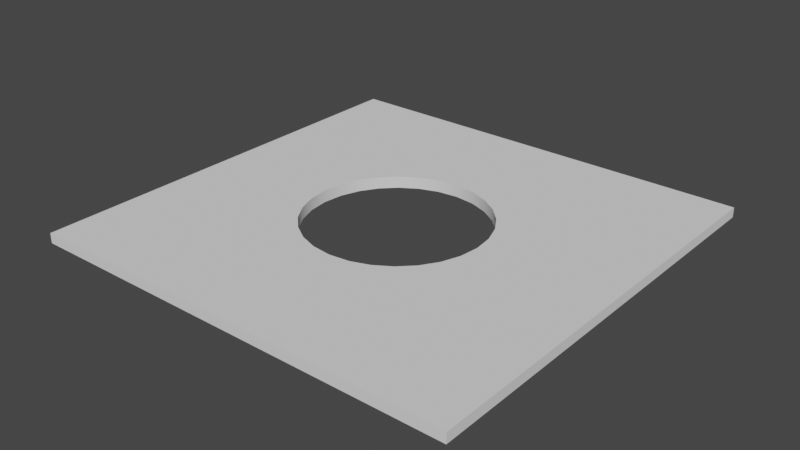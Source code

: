 # Source: Platform.blend  (saved by Blender 2.80.75; exported with 4.5.12 LTS)
import bpy
from mathutils import Matrix  # noqa: F401  (used for matrix-valued properties, if any)

bpy.ops.wm.read_factory_settings(use_empty=True)
scene = bpy.context.scene
scene.name = 'Scene'

# ---- collections
col_collection = bpy.data.collections.new('Collection'); scene.collection.children.link(col_collection)

# ---- world
world_world = bpy.data.worlds.new('World'); scene.world = world_world
world_world.use_nodes = True; world_world.node_tree.nodes.clear()
_N = world_world.node_tree.nodes; _L = world_world.node_tree.links
n0 = _N.new('ShaderNodeOutputWorld'); n0.name = 'World Output'; n0.location = (300, 300)
n1 = _N.new('ShaderNodeBackground'); n1.name = 'Background'; n1.location = (10, 300)
n1.inputs[0].default_value = (0.05088, 0.05088, 0.05088, 1.0)
_L.new(n1.outputs[0], n0.inputs[0])
n0.is_active_output = True
world_world.color = (0.05088, 0.05088, 0.05088)
world_world.use_sun_shadow = False
world_world.sun_shadow_jitter_overblur = 0.0

# ---- meshes
me_mesh_008 = bpy.data.meshes.new('Mesh.008')
me_mesh_008.from_pydata([(36.96, 35.84, -0.8273), (-35.92, 35.84, -0.8273), (-35.92, -35.84, -0.8273), (36.96, -35.84, -0.8274), (36.96, 35.84, 0.8273), (-35.92, 35.84, 0.8274), (-35.92, -35.84, 0.8273), (36.96, -35.84, 0.8274), (14.35, -3.397, -0.9837), (13.24, -6.514, -0.983), (11.49, -9.265, -0.9825), (9.191, -11.56, -0.9825), (6.44, -13.31, -0.983), (3.323, -14.43, -0.9837), (-0.0743, -14.82, -0.9838), (-3.471, -14.43, -0.9837), (-6.588, -13.31, -0.983), (-9.339, -11.56, -0.9825), (-11.64, -9.265, -0.9825), (-13.39, -6.514, -0.983), (-14.5, -3.397, -0.9837), (-14.89, -3.993e-07, -0.9838), (-14.5, 3.397, -0.9837), (-13.39, 6.514, -0.983), (-11.64, 9.265, -0.9825), (-9.339, 11.56, -0.9825), (-6.588, 13.31, -0.983), (-3.471, 14.43, -0.9837), (-0.0743, 14.82, -0.9838), (3.323, 14.43, -0.9837), (6.44, 13.31, -0.983), (9.191, 11.56, -0.9825), (11.49, 9.265, -0.9825), (13.24, 6.514, -0.983), (14.35, 3.397, -0.9837), (14.75, 9.124e-07, -0.9838), (14.35, -3.397, 0.9837), (13.24, -6.514, 0.983), (11.49, -9.265, 0.9825), (9.191, -11.56, 0.9825), (6.44, -13.31, 0.983), (3.323, -14.43, 0.9837), (-0.0743, -14.82, 0.9838), (-3.471, -14.43, 0.9837), (-6.588, -13.31, 0.983), (-9.339, -11.56, 0.9825), (-11.64, -9.265, 0.9825), (-13.39, -6.514, 0.983), (-14.5, -3.397, 0.9837), (-14.89, -3.942e-07, 0.9838), (-14.5, 3.397, 0.9837), (-13.39, 6.514, 0.983), (-11.64, 9.265, 0.9825), (-9.339, 11.56, 0.9825), (-6.588, 13.31, 0.983), (-3.471, 14.43, 0.9837), (-0.0743, 14.82, 0.9838), (3.323, 14.43, 0.9837), (6.44, 13.31, 0.983), (9.191, 11.56, 0.9825), (11.49, 9.265, 0.9825), (13.24, 6.514, 0.983), (14.35, 3.397, 0.9837), (14.75, 9.099e-07, 0.9838), (36.38, 35.27, -0.25), (-35.34, 35.27, -0.25), (-35.34, -35.27, -0.25), (36.38, -35.27, -0.25), (36.38, 35.27, 0.25), (-35.34, 35.27, 0.25), (-35.34, -35.27, 0.25), (36.38, -35.27, 0.25), (15.02, -3.551, -0.25), (13.85, -6.813, -0.25), (12.02, -9.691, -0.25), (9.617, -12.09, -0.25), (6.739, -13.92, -0.25), (3.477, -15.09, -0.25), (-0.0743, -15.5, -0.25), (-3.626, -15.09, -0.25), (-6.887, -13.92, -0.25), (-9.765, -12.09, -0.25), (-12.17, -9.691, -0.25), (-14.0, -6.813, -0.25), (-15.16, -3.551, -0.25), (-15.57, -4.681e-07, -0.25), (-15.16, 3.551, -0.25), (-14.0, 6.813, -0.25), (-12.17, 9.691, -0.25), (-9.765, 12.09, -0.25), (-6.887, 13.92, -0.25), (-3.626, 15.09, -0.25), (-0.0743, 15.5, -0.25), (3.477, 15.09, -0.25), (6.739, 13.92, -0.25), (9.617, 12.09, -0.25), (12.02, 9.691, -0.25), (13.85, 6.813, -0.25), (15.02, 3.551, -0.25), (15.43, 8.869e-07, -0.25), (15.02, -3.551, 0.25), (13.85, -6.813, 0.25), (12.02, -9.691, 0.25), (9.617, -12.09, 0.25), (6.739, -13.92, 0.25), (3.477, -15.09, 0.25), (-0.0743, -15.5, 0.25), (-3.626, -15.09, 0.25), (-6.887, -13.92, 0.25), (-9.765, -12.09, 0.25), (-12.17, -9.691, 0.25), (-14.0, -6.813, 0.25), (-15.16, -3.551, 0.25), (-15.57, -4.681e-07, 0.25), (-15.16, 3.551, 0.25), (-14.0, 6.813, 0.25), (-12.17, 9.691, 0.25), (-9.765, 12.09, 0.25), (-6.887, 13.92, 0.25), (-3.626, 15.09, 0.25), (-0.0743, 15.5, 0.25), (3.477, 15.09, 0.25), (6.739, 13.92, 0.25), (9.617, 12.09, 0.25), (12.02, 9.691, 0.25), (13.85, 6.813, 0.25), (15.02, 3.551, 0.25), (15.43, 8.869e-07, 0.25)], [], [(0, 1, 5), (0, 5, 4), (1, 2, 6), (1, 6, 5), (2, 3, 7), (2, 7, 6), (3, 0, 4), (3, 4, 7), (8, 9, 37), (8, 37, 36), (9, 10, 38), (9, 38, 37), (10, 11, 39), (10, 39, 38), (11, 12, 40), (11, 40, 39), (12, 13, 41), (12, 41, 40), (13, 14, 42), (13, 42, 41), (14, 15, 43), (14, 43, 42), (15, 16, 44), (15, 44, 43), (16, 17, 45), (16, 45, 44), (17, 18, 46), (17, 46, 45), (18, 19, 47), (18, 47, 46), (19, 20, 48), (19, 48, 47), (20, 21, 49), (20, 49, 48), (21, 22, 50), (21, 50, 49), (22, 23, 51), (22, 51, 50), (23, 24, 52), (23, 52, 51), (24, 25, 53), (24, 53, 52), (25, 26, 54), (25, 54, 53), (26, 27, 55), (26, 55, 54), (27, 28, 56), (27, 56, 55), (28, 29, 57), (28, 57, 56), (29, 30, 58), (29, 58, 57), (30, 31, 59), (30, 59, 58), (31, 32, 60), (31, 60, 59), (32, 33, 61), (32, 61, 60), (33, 34, 62), (33, 62, 61), (34, 35, 63), (34, 63, 62), (35, 8, 36), (35, 36, 63), (28, 1, 0), (0, 29, 28), (27, 1, 28), (0, 30, 29), (26, 1, 27), (0, 31, 30), (25, 1, 26), (0, 32, 31), (24, 1, 25), (0, 33, 32), (3, 33, 0), (3, 34, 33), (3, 35, 34), (3, 8, 35), (3, 9, 8), (3, 10, 9), (3, 11, 10), (23, 1, 24), (23, 2, 1), (22, 2, 23), (21, 2, 22), (20, 2, 21), (19, 2, 20), (18, 2, 19), (17, 2, 18), (16, 2, 17), (16, 3, 2), (15, 3, 16), (14, 3, 15), (13, 3, 14), (12, 3, 13), (12, 11, 3), (56, 4, 5), (4, 56, 57), (55, 56, 5), (4, 57, 58), (54, 55, 5), (4, 58, 59), (53, 54, 5), (4, 59, 60), (52, 53, 5), (4, 60, 61), (7, 4, 61), (7, 61, 62), (7, 62, 63), (7, 63, 36), (7, 36, 37), (7, 37, 38), (7, 38, 39), (51, 52, 5), (51, 5, 6), (50, 51, 6), (49, 50, 6), (48, 49, 6), (47, 48, 6), (46, 47, 6), (45, 46, 6), (44, 45, 6), (44, 6, 7), (43, 44, 7), (42, 43, 7), (41, 42, 7), (40, 41, 7), (40, 7, 39), (69, 65, 64), (68, 69, 64), (70, 66, 65), (69, 70, 65), (71, 67, 66), (70, 71, 66), (68, 64, 67), (71, 68, 67), (101, 73, 72), (100, 101, 72), (102, 74, 73), (101, 102, 73), (103, 75, 74), (102, 103, 74), (104, 76, 75), (103, 104, 75), (105, 77, 76), (104, 105, 76), (106, 78, 77), (105, 106, 77), (107, 79, 78), (106, 107, 78), (108, 80, 79), (107, 108, 79), (109, 81, 80), (108, 109, 80), (110, 82, 81), (109, 110, 81), (111, 83, 82), (110, 111, 82), (112, 84, 83), (111, 112, 83), (113, 85, 84), (112, 113, 84), (114, 86, 85), (113, 114, 85), (115, 87, 86), (114, 115, 86), (116, 88, 87), (115, 116, 87), (117, 89, 88), (116, 117, 88), (118, 90, 89), (117, 118, 89), (119, 91, 90), (118, 119, 90), (120, 92, 91), (119, 120, 91), (121, 93, 92), (120, 121, 92), (122, 94, 93), (121, 122, 93), (123, 95, 94), (122, 123, 94), (124, 96, 95), (123, 124, 95), (125, 97, 96), (124, 125, 96), (126, 98, 97), (125, 126, 97), (127, 99, 98), (126, 127, 98), (100, 72, 99), (127, 100, 99), (64, 65, 92), (92, 93, 64), (92, 65, 91), (93, 94, 64), (91, 65, 90), (94, 95, 64), (90, 65, 89), (95, 96, 64), (89, 65, 88), (96, 97, 64), (64, 97, 67), (97, 98, 67), (98, 99, 67), (99, 72, 67), (72, 73, 67), (73, 74, 67), (74, 75, 67), (88, 65, 87), (65, 66, 87), (87, 66, 86), (86, 66, 85), (85, 66, 84), (84, 66, 83), (83, 66, 82), (82, 66, 81), (81, 66, 80), (66, 67, 80), (80, 67, 79), (79, 67, 78), (78, 67, 77), (77, 67, 76), (67, 75, 76), (69, 68, 120), (121, 120, 68), (69, 120, 119), (122, 121, 68), (69, 119, 118), (123, 122, 68), (69, 118, 117), (124, 123, 68), (69, 117, 116), (125, 124, 68), (125, 68, 71), (126, 125, 71), (127, 126, 71), (100, 127, 71), (101, 100, 71), (102, 101, 71), (103, 102, 71), (69, 116, 115), (70, 69, 115), (70, 115, 114), (70, 114, 113), (70, 113, 112), (70, 112, 111), (70, 111, 110), (70, 110, 109), (70, 109, 108), (71, 70, 108), (71, 108, 107), (71, 107, 106), (71, 106, 105), (71, 105, 104), (103, 71, 104)])
me_mesh_008.polygons.foreach_set('use_smooth', [True] * 256)
_k = set([(0, 1), (0, 3), (0, 4), (1, 2), (1, 5), (2, 3), (2, 6), (3, 7), (4, 5), (4, 7), (5, 6), (6, 7), (8, 9), (8, 35), (9, 10), (10, 11), (11, 12), (12, 13), (13, 14), (14, 15), (15, 16), (16, 17), (17, 18), (18, 19), (19, 20), (20, 21), (21, 22), (22, 23), (23, 24), (24, 25), (25, 26), (26, 27), (27, 28), (28, 29), (29, 30), (30, 31), (31, 32), (32, 33), (33, 34), (34, 35), (36, 37), (36, 63), (37, 38), (38, 39), (39, 40), (40, 41), (41, 42), (42, 43), (43, 44), (44, 45), (45, 46), (46, 47), (47, 48), (48, 49), (49, 50), (50, 51), (51, 52), (52, 53), (53, 54), (54, 55), (55, 56), (56, 57), (57, 58), (58, 59), (59, 60), (60, 61), (61, 62), (62, 63), (64, 65), (64, 67), (64, 68), (65, 66), (65, 69), (66, 67), (66, 70), (67, 71), (68, 69), (68, 71), (69, 70), (70, 71), (72, 73), (72, 99), (72, 100), (73, 74), (73, 101), (74, 75), (74, 102), (75, 76), (75, 103), (76, 77), (76, 104), (77, 78), (77, 105), (78, 79), (78, 106), (79, 80), (79, 107), (80, 81), (80, 108), (81, 82), (81, 109), (82, 83), (82, 110), (83, 84), (83, 111), (84, 85), (84, 112), (85, 86), (85, 113), (86, 87), (86, 114), (87, 88), (87, 115), (88, 89), (88, 116), (89, 90), (89, 117), (90, 91), (90, 118), (91, 92), (91, 119), (92, 93), (92, 120), (93, 94), (93, 121), (94, 95), (94, 122), (95, 96), (95, 123), (96, 97), (96, 124), (97, 98), (97, 125), (98, 99), (98, 126), (99, 127), (100, 101), (100, 127), (101, 102), (102, 103), (103, 104), (104, 105), (105, 106), (106, 107), (107, 108), (108, 109), (109, 110), (110, 111), (111, 112), (112, 113), (113, 114), (114, 115), (115, 116), (116, 117), (117, 118), (118, 119), (119, 120), (120, 121), (121, 122), (122, 123), (123, 124), (124, 125), (125, 126), (126, 127)])
me_mesh_008.attributes.new('sharp_edge', 'BOOLEAN', 'EDGE').data.foreach_set('value', [ (min(e.vertices), max(e.vertices)) in _k for e in me_mesh_008.edges])
_uv = me_mesh_008.uv_layers.new(name='UVChannel_1')
_uv.uv.foreach_set('vector', [-35.36, -28.43, 36.36, -28.43, 36.36, -27.93, -35.36, -28.43, 36.36, -27.93, -35.36, -27.93, -34.77, -28.43, 35.77, -28.43, 35.77, -27.93, -34.77, -28.43, 35.77, -27.93, -34.77, -27.93, -35.36, -28.43, 36.36, -28.43, 36.36, -27.93, -35.36, -28.43, 36.36, -27.93, -35.36, -27.93, -34.77, -28.43, 35.77, -28.43, 35.77, -27.93, -34.77, -28.43, 35.77, -27.93, -34.77, -27.93, 4.051, -28.43, 7.313, -28.43, 7.313, -27.93, 4.051, -28.43, 7.313, -27.93, 4.051, -27.93, 7.313, -28.43, 10.19, -28.43, 10.19, -27.93, 7.313, -28.43, 10.19, -27.93, 7.313, -27.93, -11.0, -28.43, -8.597, -28.43, -8.597, -27.93, -11.0, -28.43, -8.597, -27.93, -11.0, -27.93, -8.597, -28.43, -5.719, -28.43, -5.719, -27.93, -8.597, -28.43, -5.719, -27.93, -8.597, -27.93, -5.719, -28.43, -2.457, -28.43, -2.457, -27.93, -5.719, -28.43, -2.457, -27.93, -5.719, -27.93, -2.457, -28.43, 1.094, -28.43, 1.094, -27.93, -2.457, -28.43, 1.094, -27.93, -2.457, -27.93, 1.094, -28.43, 4.646, -28.43, 4.646, -27.93, 1.094, -28.43, 4.646, -27.93, 1.094, -27.93, 4.646, -28.43, 7.907, -28.43, 7.907, -27.93, 4.646, -28.43, 7.907, -27.93, 4.646, -27.93, 7.907, -28.43, 10.79, -28.43, 10.79, -27.93, 7.907, -28.43, 10.79, -27.93, 7.907, -27.93, -11.59, -28.43, -9.191, -28.43, -9.191, -27.93, -11.59, -28.43, -9.191, -27.93, -11.59, -27.93, -9.191, -28.43, -6.313, -28.43, -6.313, -27.93, -9.191, -28.43, -6.313, -27.93, -9.191, -27.93, -6.313, -28.43, -3.051, -28.43, -3.051, -27.93, -6.313, -28.43, -3.051, -27.93, -6.313, -27.93, -3.051, -28.43, 0.5, -28.43, 0.5, -27.93, -3.051, -28.43, 0.5, -27.93, -3.051, -27.93, 0.5, -28.43, 4.051, -28.43, 4.051, -27.93, 0.5, -28.43, 4.051, -27.93, 0.5, -27.93, 4.051, -28.43, 7.313, -28.43, 7.313, -27.93, 4.051, -28.43, 7.313, -27.93, 4.051, -27.93, 7.313, -28.43, 10.19, -28.43, 10.19, -27.93, 7.313, -28.43, 10.19, -27.93, 7.313, -27.93, -12.19, -28.43, -9.785, -28.43, -9.785, -27.93, -12.19, -28.43, -9.785, -27.93, -12.19, -27.93, -9.785, -28.43, -6.907, -28.43, -6.907, -27.93, -9.785, -28.43, -6.907, -27.93, -9.785, -27.93, -6.907, -28.43, -3.646, -28.43, -3.646, -27.93, -6.907, -28.43, -3.646, -27.93, -6.907, -27.93, -3.646, -28.43, -0.09437, -28.43, -0.09437, -27.93, -3.646, -28.43, -0.09437, -27.93, -3.646, -27.93, -0.09437, -28.43, 3.457, -28.43, 3.457, -27.93, -0.09437, -28.43, 3.457, -27.93, -0.09437, -27.93, 3.457, -28.43, 6.719, -28.43, 6.719, -27.93, 3.457, -28.43, 6.719, -27.93, 3.457, -27.93, 6.719, -28.43, 9.597, -28.43, 9.597, -27.93, 6.719, -28.43, 9.597, -27.93, 6.719, -27.93, 9.597, -28.43, 12.0, -28.43, 12.0, -27.93, 9.597, -28.43, 12.0, -27.93, 9.597, -27.93, -9.191, -28.43, -6.313, -28.43, -6.313, -27.93, -9.191, -28.43, -6.313, -27.93, -9.191, -27.93, -6.313, -28.43, -3.051, -28.43, -3.051, -27.93, -6.313, -28.43, -3.051, -27.93, -6.313, -27.93, -3.051, -28.43, 0.5, -28.43, 0.5, -27.93, -3.051, -28.43, 0.5, -27.93, -3.051, -27.93, 0.5, -28.43, 4.051, -28.43, 4.051, -27.93, 0.5, -28.43, 4.051, -27.93, 0.5, -27.93, 1.094, 16.0, 36.36, 35.77, -35.36, 35.77, -35.36, 35.77, -2.457, 15.59, 1.094, 16.0, 4.646, 15.59, 36.36, 35.77, 1.094, 16.0, -35.36, 35.77, -5.719, 14.42, -2.457, 15.59, 7.907, 14.42, 36.36, 35.77, 4.646, 15.59, -35.36, 35.77, -8.597, 12.59, -5.719, 14.42, 10.79, 12.59, 36.36, 35.77, 7.907, 14.42, -35.36, 35.77, -11.0, 10.19, -8.597, 12.59, 13.19, 10.19, 36.36, 35.77, 10.79, 12.59, -35.36, 35.77, -12.83, 7.313, -11.0, 10.19, -35.36, -34.77, -12.83, 7.313, -35.36, 35.77, -35.36, -34.77, -14.0, 4.051, -12.83, 7.313, -35.36, -34.77, -14.41, 0.5, -14.0, 4.051, -35.36, -34.77, -14.0, -3.051, -14.41, 0.5, -35.36, -34.77, -12.83, -6.313, -14.0, -3.051, -35.36, -34.77, -11.0, -9.191, -12.83, -6.313, -35.36, -34.77, -8.597, -11.59, -11.0, -9.191, 15.02, 7.313, 36.36, 35.77, 13.19, 10.19, 15.02, 7.313, 36.36, -34.77, 36.36, 35.77, 16.18, 4.051, 36.36, -34.77, 15.02, 7.313, 16.59, 0.5, 36.36, -34.77, 16.18, 4.051, 16.18, -3.051, 36.36, -34.77, 16.59, 0.5, 15.02, -6.313, 36.36, -34.77, 16.18, -3.051, 13.19, -9.191, 36.36, -34.77, 15.02, -6.313, 10.79, -11.59, 36.36, -34.77, 13.19, -9.191, 7.907, -13.42, 36.36, -34.77, 10.79, -11.59, 7.907, -13.42, -35.36, -34.77, 36.36, -34.77, 4.646, -14.59, -35.36, -34.77, 7.907, -13.42, 1.094, -15.0, -35.36, -34.77, 4.646, -14.59, -2.457, -14.59, -35.36, -34.77, 1.094, -15.0, -5.719, -13.42, -35.36, -34.77, -2.457, -14.59, -5.719, -13.42, -8.597, -11.59, -35.36, -34.77, -0.09437, 16.0, 36.36, 35.77, -35.36, 35.77, 36.36, 35.77, -0.09437, 16.0, 3.457, 15.59, -3.646, 15.59, -0.09437, 16.0, -35.36, 35.77, 36.36, 35.77, 3.457, 15.59, 6.719, 14.42, -6.907, 14.42, -3.646, 15.59, -35.36, 35.77, 36.36, 35.77, 6.719, 14.42, 9.597, 12.59, -9.785, 12.59, -6.907, 14.42, -35.36, 35.77, 36.36, 35.77, 9.597, 12.59, 12.0, 10.19, -12.19, 10.19, -9.785, 12.59, -35.36, 35.77, 36.36, 35.77, 12.0, 10.19, 13.83, 7.313, 36.36, -34.77, 36.36, 35.77, 13.83, 7.313, 36.36, -34.77, 13.83, 7.313, 15.0, 4.051, 36.36, -34.77, 15.0, 4.051, 15.41, 0.5, 36.36, -34.77, 15.41, 0.5, 15.0, -3.051, 36.36, -34.77, 15.0, -3.051, 13.83, -6.313, 36.36, -34.77, 13.83, -6.313, 12.0, -9.191, 36.36, -34.77, 12.0, -9.191, 9.597, -11.59, -14.02, 7.313, -12.19, 10.19, -35.36, 35.77, -14.02, 7.313, -35.36, 35.77, -35.36, -34.77, -15.18, 4.051, -14.02, 7.313, -35.36, -34.77, -15.59, 0.5, -15.18, 4.051, -35.36, -34.77, -15.18, -3.051, -15.59, 0.5, -35.36, -34.77, -14.02, -6.313, -15.18, -3.051, -35.36, -34.77, -12.19, -9.191, -14.02, -6.313, -35.36, -34.77, -9.785, -11.59, -12.19, -9.191, -35.36, -34.77, -6.907, -13.42, -9.785, -11.59, -35.36, -34.77, -6.907, -13.42, -35.36, -34.77, 36.36, -34.77, -3.646, -14.59, -6.907, -13.42, 36.36, -34.77, -0.09438, -15.0, -3.646, -14.59, 36.36, -34.77, 3.457, -14.59, -0.09438, -15.0, 36.36, -34.77, 6.719, -13.42, 3.457, -14.59, 36.36, -34.77, 6.719, -13.42, 36.36, -34.77, 9.597, -11.59, 36.36, -27.93, 36.36, -28.43, -35.36, -28.43, -35.36, -27.93, 36.36, -27.93, -35.36, -28.43, 35.77, -27.93, 35.77, -28.43, -34.77, -28.43, -34.77, -27.93, 35.77, -27.93, -34.77, -28.43, 36.36, -27.93, 36.36, -28.43, -35.36, -28.43, -35.36, -27.93, 36.36, -27.93, -35.36, -28.43, 35.77, -27.93, 35.77, -28.43, -34.77, -28.43, -34.77, -27.93, 35.77, -27.93, -34.77, -28.43, 7.313, -27.93, 7.313, -28.43, 4.051, -28.43, 4.051, -27.93, 7.313, -27.93, 4.051, -28.43, 10.19, -27.93, 10.19, -28.43, 7.313, -28.43, 7.313, -27.93, 10.19, -27.93, 7.313, -28.43, -8.597, -27.93, -8.597, -28.43, -11.0, -28.43, -11.0, -27.93, -8.597, -27.93, -11.0, -28.43, -5.719, -27.93, -5.719, -28.43, -8.597, -28.43, -8.597, -27.93, -5.719, -27.93, -8.597, -28.43, -2.457, -27.93, -2.457, -28.43, -5.719, -28.43, -5.719, -27.93, -2.457, -27.93, -5.719, -28.43, 1.094, -27.93, 1.094, -28.43, -2.457, -28.43, -2.457, -27.93, 1.094, -27.93, -2.457, -28.43, 4.646, -27.93, 4.646, -28.43, 1.094, -28.43, 1.094, -27.93, 4.646, -27.93, 1.094, -28.43, 7.907, -27.93, 7.907, -28.43, 4.646, -28.43, 4.646, -27.93, 7.907, -27.93, 4.646, -28.43, 10.79, -27.93, 10.79, -28.43, 7.907, -28.43, 7.907, -27.93, 10.79, -27.93, 7.907, -28.43, -9.191, -27.93, -9.191, -28.43, -11.59, -28.43, -11.59, -27.93, -9.191, -27.93, -11.59, -28.43, -6.313, -27.93, -6.313, -28.43, -9.191, -28.43, -9.191, -27.93, -6.313, -27.93, -9.191, -28.43, -3.051, -27.93, -3.051, -28.43, -6.313, -28.43, -6.313, -27.93, -3.051, -27.93, -6.313, -28.43, 0.5, -27.93, 0.5, -28.43, -3.051, -28.43, -3.051, -27.93, 0.5, -27.93, -3.051, -28.43, 4.051, -27.93, 4.051, -28.43, 0.5, -28.43, 0.5, -27.93, 4.051, -27.93, 0.5, -28.43, 7.313, -27.93, 7.313, -28.43, 4.051, -28.43, 4.051, -27.93, 7.313, -27.93, 4.051, -28.43, 10.19, -27.93, 10.19, -28.43, 7.313, -28.43, 7.313, -27.93, 10.19, -27.93, 7.313, -28.43, -9.785, -27.93, -9.785, -28.43, -12.19, -28.43, -12.19, -27.93, -9.785, -27.93, -12.19, -28.43, -6.907, -27.93, -6.907, -28.43, -9.785, -28.43, -9.785, -27.93, -6.907, -27.93, -9.785, -28.43, -3.646, -27.93, -3.646, -28.43, -6.907, -28.43, -6.907, -27.93, -3.646, -27.93, -6.907, -28.43, -0.09437, -27.93, -0.09437, -28.43, -3.646, -28.43, -3.646, -27.93, -0.09437, -27.93, -3.646, -28.43, 3.457, -27.93, 3.457, -28.43, -0.09437, -28.43, -0.09437, -27.93, 3.457, -27.93, -0.09437, -28.43, 6.719, -27.93, 6.719, -28.43, 3.457, -28.43, 3.457, -27.93, 6.719, -27.93, 3.457, -28.43, 9.597, -27.93, 9.597, -28.43, 6.719, -28.43, 6.719, -27.93, 9.597, -27.93, 6.719, -28.43, 12.0, -27.93, 12.0, -28.43, 9.597, -28.43, 9.597, -27.93, 12.0, -27.93, 9.597, -28.43, -6.313, -27.93, -6.313, -28.43, -9.191, -28.43, -9.191, -27.93, -6.313, -27.93, -9.191, -28.43, -3.051, -27.93, -3.051, -28.43, -6.313, -28.43, -6.313, -27.93, -3.051, -27.93, -6.313, -28.43, 0.5, -27.93, 0.5, -28.43, -3.051, -28.43, -3.051, -27.93, 0.5, -27.93, -3.051, -28.43, 4.051, -27.93, 4.051, -28.43, 0.5, -28.43, 0.5, -27.93, 4.051, -27.93, 0.5, -28.43, -35.36, 35.77, 36.36, 35.77, 1.094, 16.0, 1.094, 16.0, -2.457, 15.59, -35.36, 35.77, 1.094, 16.0, 36.36, 35.77, 4.646, 15.59, -2.457, 15.59, -5.719, 14.42, -35.36, 35.77, 4.646, 15.59, 36.36, 35.77, 7.907, 14.42, -5.719, 14.42, -8.597, 12.59, -35.36, 35.77, 7.907, 14.42, 36.36, 35.77, 10.79, 12.59, -8.597, 12.59, -11.0, 10.19, -35.36, 35.77, 10.79, 12.59, 36.36, 35.77, 13.19, 10.19, -11.0, 10.19, -12.83, 7.313, -35.36, 35.77, -35.36, 35.77, -12.83, 7.313, -35.36, -34.77, -12.83, 7.313, -14.0, 4.051, -35.36, -34.77, -14.0, 4.051, -14.41, 0.5, -35.36, -34.77, -14.41, 0.5, -14.0, -3.051, -35.36, -34.77, -14.0, -3.051, -12.83, -6.313, -35.36, -34.77, -12.83, -6.313, -11.0, -9.191, -35.36, -34.77, -11.0, -9.191, -8.597, -11.59, -35.36, -34.77, 13.19, 10.19, 36.36, 35.77, 15.02, 7.313, 36.36, 35.77, 36.36, -34.77, 15.02, 7.313, 15.02, 7.313, 36.36, -34.77, 16.18, 4.051, 16.18, 4.051, 36.36, -34.77, 16.59, 0.5, 16.59, 0.5, 36.36, -34.77, 16.18, -3.051, 16.18, -3.051, 36.36, -34.77, 15.02, -6.313, 15.02, -6.313, 36.36, -34.77, 13.19, -9.191, 13.19, -9.191, 36.36, -34.77, 10.79, -11.59, 10.79, -11.59, 36.36, -34.77, 7.907, -13.42, 36.36, -34.77, -35.36, -34.77, 7.907, -13.42, 7.907, -13.42, -35.36, -34.77, 4.646, -14.59, 4.646, -14.59, -35.36, -34.77, 1.094, -15.0, 1.094, -15.0, -35.36, -34.77, -2.457, -14.59, -2.457, -14.59, -35.36, -34.77, -5.719, -13.42, -35.36, -34.77, -8.597, -11.59, -5.719, -13.42, -35.36, 35.77, 36.36, 35.77, -0.09437, 16.0, 3.457, 15.59, -0.09437, 16.0, 36.36, 35.77, -35.36, 35.77, -0.09437, 16.0, -3.646, 15.59, 6.719, 14.42, 3.457, 15.59, 36.36, 35.77, -35.36, 35.77, -3.646, 15.59, -6.907, 14.42, 9.597, 12.59, 6.719, 14.42, 36.36, 35.77, -35.36, 35.77, -6.907, 14.42, -9.785, 12.59, 12.0, 10.19, 9.597, 12.59, 36.36, 35.77, -35.36, 35.77, -9.785, 12.59, -12.19, 10.19, 13.83, 7.313, 12.0, 10.19, 36.36, 35.77, 13.83, 7.313, 36.36, 35.77, 36.36, -34.77, 15.0, 4.051, 13.83, 7.313, 36.36, -34.77, 15.41, 0.5, 15.0, 4.051, 36.36, -34.77, 15.0, -3.051, 15.41, 0.5, 36.36, -34.77, 13.83, -6.313, 15.0, -3.051, 36.36, -34.77, 12.0, -9.191, 13.83, -6.313, 36.36, -34.77, 9.597, -11.59, 12.0, -9.191, 36.36, -34.77, -35.36, 35.77, -12.19, 10.19, -14.02, 7.313, -35.36, -34.77, -35.36, 35.77, -14.02, 7.313, -35.36, -34.77, -14.02, 7.313, -15.18, 4.051, -35.36, -34.77, -15.18, 4.051, -15.59, 0.5, -35.36, -34.77, -15.59, 0.5, -15.18, -3.051, -35.36, -34.77, -15.18, -3.051, -14.02, -6.313, -35.36, -34.77, -14.02, -6.313, -12.19, -9.191, -35.36, -34.77, -12.19, -9.191, -9.785, -11.59, -35.36, -34.77, -9.785, -11.59, -6.907, -13.42, 36.36, -34.77, -35.36, -34.77, -6.907, -13.42, 36.36, -34.77, -6.907, -13.42, -3.646, -14.59, 36.36, -34.77, -3.646, -14.59, -0.09438, -15.0, 36.36, -34.77, -0.09438, -15.0, 3.457, -14.59, 36.36, -34.77, 3.457, -14.59, 6.719, -13.42, 9.597, -11.59, 36.36, -34.77, 6.719, -13.42])
me_mesh_008.use_remesh_preserve_volume = False
me_mesh_008.use_remesh_preserve_attributes = False
me_mesh_008.use_mirror_vertex_groups = False
me_mesh_008.update()
me_mesh_008.normals_split_custom_set([tuple(v) for v in zip(*[iter([0.0, 1.0, 0.0, 0.0, 1.0, 0.0, 0.0, 1.0, 0.0, 0.0, 1.0, 0.0, 0.0, 1.0, 0.0, 0.0, 1.0, 0.0, -1.0, 1.292e-08, 0.0, -1.0, 0.0, 0.0, -1.0, 1.926e-10, 0.0, -1.0, 1.292e-08, 0.0, -1.0, 1.926e-10, 0.0, -1.0, 1.312e-08, 0.0, 7.563e-10, -1.0, 2.574e-08, 5.234e-08, -1.0, 1.781e-06, 5.159e-08, -1.0, 1.756e-06, 7.563e-10, -1.0, 2.574e-08, 5.159e-08, -1.0, 1.756e-06, 0.0, -1.0, 0.0, 1.0, -1.652e-07, 2.272e-06, 1.0, 0.0, 0.0, 1.0, -2.462e-09, 3.386e-08, 1.0, -1.652e-07, 2.272e-06, 1.0, -2.462e-09, 3.386e-08, 1.0, -1.676e-07, 2.305e-06, -0.9738, 0.2274, 0.0, -0.8981, 0.4398, 0.0, -0.8981, 0.4398, 0.0, -0.9738, 0.2274, 0.0, -0.8981, 0.4398, 0.0, -0.9738, 0.2274, 0.0, -0.8981, 0.4398, 0.0, -0.78, 0.6257, 0.0, -0.78, 0.6257, 0.0, -0.8981, 0.4398, 0.0, -0.78, 0.6257, 0.0, -0.8981, 0.4398, 0.0, -0.78, 0.6257, 0.0, -0.6257, 0.78, 0.0, -0.6257, 0.78, 0.0, -0.78, 0.6257, 0.0, -0.6257, 0.78, 0.0, -0.78, 0.6257, 0.0, -0.6257, 0.78, 0.0, -0.4398, 0.8981, 0.0, -0.4398, 0.8981, 0.0, -0.6257, 0.78, 0.0, -0.4398, 0.8981, 0.0, -0.6257, 0.78, 0.0, -0.4398, 0.8981, 0.0, -0.2274, 0.9738, 0.0, -0.2274, 0.9738, 0.0, -0.4398, 0.8981, 0.0, -0.2274, 0.9738, 0.0, -0.4398, 0.8981, 0.0, -0.2274, 0.9738, 0.0, -3.39e-07, 1.0, 0.0, 9.55e-07, 1.0, 0.0, -0.2274, 0.9738, 0.0, 9.55e-07, 1.0, 0.0, -0.2274, 0.9738, 0.0, -3.39e-07, 1.0, 0.0, 0.227, 0.9739, 7.692e-08, 0.2274, 0.9738, 0.0, -3.39e-07, 1.0, 0.0, 0.2274, 0.9738, 0.0, 9.55e-07, 1.0, 0.0, 0.227, 0.9739, 7.692e-08, 0.4398, 0.8981, 0.0, 0.4398, 0.8981, 0.0, 0.227, 0.9739, 7.692e-08, 0.4398, 0.8981, 0.0, 0.2274, 0.9738, 0.0, 0.4398, 0.8981, 0.0, 0.6257, 0.78, 0.0, 0.6257, 0.78, 0.0, 0.4398, 0.8981, 0.0, 0.6257, 0.78, 0.0, 0.4398, 0.8981, 0.0, 0.6257, 0.78, 0.0, 0.78, 0.6257, 0.0, 0.78, 0.6257, 0.0, 0.6257, 0.78, 0.0, 0.78, 0.6257, 0.0, 0.6257, 0.78, 0.0, 0.78, 0.6257, 0.0, 0.8981, 0.4398, 0.0, 0.8981, 0.4398, 0.0, 0.78, 0.6257, 0.0, 0.8981, 0.4398, 0.0, 0.78, 0.6257, 0.0, 0.8981, 0.4398, 0.0, 0.9738, 0.2274, 0.0, 0.9738, 0.2274, 0.0, 0.8981, 0.4398, 0.0, 0.9738, 0.2274, 0.0, 0.8981, 0.4398, 0.0, 0.9738, 0.2274, 0.0, 1.0, 9.597e-07, 0.0, 1.0, -4.775e-07, 0.0, 0.9738, 0.2274, 0.0, 1.0, -4.775e-07, 0.0, 0.9738, 0.2274, 0.0, 1.0, 9.597e-07, 0.0, 0.9738, -0.2274, 0.0, 0.9738, -0.2274, 0.0, 1.0, 9.597e-07, 0.0, 0.9738, -0.2274, 0.0, 1.0, -4.775e-07, 0.0, 0.9738, -0.2274, 0.0, 0.8981, -0.4398, 0.0, 0.8981, -0.4398, 0.0, 0.9738, -0.2274, 0.0, 0.8981, -0.4398, 0.0, 0.9738, -0.2274, 0.0, 0.8981, -0.4398, 0.0, 0.78, -0.6257, 8.132e-08, 0.78, -0.6257, 0.0, 0.8981, -0.4398, 0.0, 0.78, -0.6257, 0.0, 0.8981, -0.4398, 0.0, 0.78, -0.6257, 8.132e-08, 0.6257, -0.78, 1.669e-07, 0.6257, -0.78, 1.534e-07, 0.78, -0.6257, 8.132e-08, 0.6257, -0.78, 1.534e-07, 0.78, -0.6257, 0.0, 0.6257, -0.78, 1.669e-07, 0.4398, -0.8981, -1.963e-07, 0.4394, -0.8983, -1.837e-07, 0.6257, -0.78, 1.669e-07, 0.4394, -0.8983, -1.837e-07, 0.6257, -0.78, 1.534e-07, 0.4398, -0.8981, -1.963e-07, 0.2274, -0.9738, 0.0, 0.2274, -0.9738, 0.0, 0.4398, -0.8981, -1.963e-07, 0.2274, -0.9738, 0.0, 0.4394, -0.8983, -1.837e-07, 0.2274, -0.9738, 0.0, 4.727e-07, -1.0, 0.0, -8.117e-07, -1.0, 0.0, 0.2274, -0.9738, 0.0, -8.117e-07, -1.0, 0.0, 0.2274, -0.9738, 0.0, 4.727e-07, -1.0, 0.0, -0.2274, -0.9738, 0.0, -0.2274, -0.9738, 0.0, 4.727e-07, -1.0, 0.0, -0.2274, -0.9738, 0.0, -8.117e-07, -1.0, 0.0, -0.2274, -0.9738, 0.0, -0.4398, -0.8981, 0.0, -0.4398, -0.8981, 0.0, -0.2274, -0.9738, 0.0, -0.4398, -0.8981, 0.0, -0.2274, -0.9738, 0.0, -0.4398, -0.8981, 0.0, -0.6257, -0.78, 0.0, -0.6257, -0.78, 0.0, -0.4398, -0.8981, 0.0, -0.6257, -0.78, 0.0, -0.4398, -0.8981, 0.0, -0.6257, -0.78, 0.0, -0.78, -0.6257, 0.0, -0.78, -0.6257, 0.0, -0.6257, -0.78, 0.0, -0.78, -0.6257, 0.0, -0.6257, -0.78, 0.0, -0.78, -0.6257, 0.0, -0.8981, -0.4398, 2.515e-08, -0.8981, -0.4398, 0.0, -0.78, -0.6257, 0.0, -0.8981, -0.4398, 0.0, -0.78, -0.6257, 0.0, -0.8981, -0.4398, 2.515e-08, -0.9738, -0.2274, 7.964e-08, -0.9738, -0.2274, 5.746e-08, -0.8981, -0.4398, 2.515e-08, -0.9738, -0.2274, 5.746e-08, -0.8981, -0.4398, 0.0, -0.9738, -0.2274, 7.964e-08, -1.0, -4.297e-07, 0.0, -1.0, 8.165e-07, 2.964e-09, -0.9738, -0.2274, 7.964e-08, -1.0, 8.165e-07, 2.964e-09, -0.9738, -0.2274, 5.746e-08, -1.0, -4.297e-07, 0.0, -0.9738, 0.2274, 0.0, -0.9738, 0.2274, 0.0, -1.0, -4.297e-07, 0.0, -0.9738, 0.2274, 0.0, -1.0, 8.165e-07, 2.964e-09, 2.727e-07, 9.392e-07, -1.0, -7.675e-06, 7.484e-06, -1.0, 2.074e-05, 1.979e-05, -1.0, 2.074e-05, 1.979e-05, -1.0, -5.184e-06, -2.989e-05, -1.0, 2.727e-07, 9.392e-07, -1.0, -1.074e-06, 6.857e-06, -1.0, -7.675e-06, 7.484e-06, -1.0, 2.727e-07, 9.392e-07, -1.0, 2.074e-05, 1.979e-05, -1.0, 6.096e-06, 1.178e-05, -1.0, -5.184e-06, -2.989e-05, -1.0, 5.045e-06, -1e-05, -1.0, -7.675e-06, 7.484e-06, -1.0, -1.074e-06, 6.857e-06, -1.0, 2.074e-05, 1.979e-05, -1.0, 8.887e-07, 6.584e-07, -1.0, 6.096e-06, 1.178e-05, -1.0, 3.703e-06, -4.245e-06, -1.0, -7.675e-06, 7.484e-06, -1.0, 5.045e-06, -1e-05, -1.0, 2.074e-05, 1.979e-05, -1.0, 2.12e-05, 1.708e-05, -1.0, 8.887e-07, 6.584e-07, -1.0, 4.317e-06, -3.579e-06, -1.0, -7.675e-06, 7.484e-06, -1.0, 3.703e-06, -4.245e-06, -1.0, 2.074e-05, 1.979e-05, -1.0, 1.918e-05, 3.853e-06, -1.0, 2.12e-05, 1.708e-05, -1.0, -5.57e-06, 5.284e-06, -1.0, 1.918e-05, 3.853e-06, -1.0, 2.074e-05, 1.979e-05, -1.0, -5.57e-06, 5.284e-06, -1.0, -1.378e-05, -4.607e-06, -1.0, 1.918e-05, 3.853e-06, -1.0, -5.57e-06, 5.284e-06, -1.0, -8.021e-06, -1.024e-06, -1.0, -1.378e-05, -4.607e-06, -1.0, -5.57e-06, 5.284e-06, -1.0, -1.08e-05, 1.803e-06, -1.0, -8.021e-06, -1.024e-06, -1.0, -5.57e-06, 5.284e-06, -1.0, 2.512e-05, -1.276e-05, -1.0, -1.08e-05, 1.803e-06, -1.0, -5.57e-06, 5.284e-06, -1.0, 2.101e-05, -1.716e-05, -1.0, 2.512e-05, -1.276e-05, -1.0, -5.57e-06, 5.284e-06, -1.0, 6.943e-07, -7.048e-07, -1.0, 2.101e-05, -1.716e-05, -1.0, 3.258e-06, -2.959e-07, -1.0, -7.675e-06, 7.484e-06, -1.0, 4.317e-06, -3.579e-06, -1.0, 3.258e-06, -2.959e-07, -1.0, -2.275e-05, -2.317e-05, -1.0, -7.675e-06, 7.484e-06, -1.0, 3.979e-06, -6.601e-07, -1.0, -2.275e-05, -2.317e-05, -1.0, 3.258e-06, -2.959e-07, -1.0, 9.84e-06, -2.91e-07, -1.0, -2.275e-05, -2.317e-05, -1.0, 3.979e-06, -6.601e-07, -1.0, -6.953e-06, -1.053e-06, -1.0, -2.275e-05, -2.317e-05, -1.0, 9.84e-06, -2.91e-07, -1.0, 9.971e-06, 4.984e-06, -1.0, -2.275e-05, -2.317e-05, -1.0, -6.953e-06, -1.053e-06, -1.0, 4.244e-06, 3.671e-06, -1.0, -2.275e-05, -2.317e-05, -1.0, 9.971e-06, 4.984e-06, -1.0, 3.54e-06, 4.312e-06, -1.0, -2.275e-05, -2.317e-05, -1.0, 4.244e-06, 3.671e-06, -1.0, 9.034e-08, 1.218e-06, -1.0, -2.275e-05, -2.317e-05, -1.0, 3.54e-06, 4.312e-06, -1.0, 9.034e-08, 1.218e-06, -1.0, -5.57e-06, 5.284e-06, -1.0, -2.275e-05, -2.317e-05, -1.0, -4.293e-07, -9.686e-07, -1.0, -5.57e-06, 5.284e-06, -1.0, 9.034e-08, 1.218e-06, -1.0, -1.352e-06, -1.405e-05, -1.0, -5.57e-06, 5.284e-06, -1.0, -4.293e-07, -9.686e-07, -1.0, 3.106e-06, -1.724e-05, -1.0, -5.57e-06, 5.284e-06, -1.0, -1.352e-06, -1.405e-05, -1.0, 5.888e-06, -1.179e-05, -1.0, -5.57e-06, 5.284e-06, -1.0, 3.106e-06, -1.724e-05, -1.0, 5.888e-06, -1.179e-05, -1.0, 6.943e-07, -7.048e-07, -1.0, -5.57e-06, 5.284e-06, -1.0, -2.387e-08, 9.215e-07, 1.0, 2.075e-05, 1.979e-05, 1.0, -7.673e-06, 7.481e-06, 1.0, 2.075e-05, 1.979e-05, 1.0, -2.387e-08, 9.215e-07, 1.0, -5.393e-06, -2.989e-05, 1.0, -1.324e-06, 6.773e-06, 1.0, -2.387e-08, 9.215e-07, 1.0, -7.673e-06, 7.481e-06, 1.0, 2.075e-05, 1.979e-05, 1.0, -5.393e-06, -2.989e-05, 1.0, 5.936e-06, 1.186e-05, 1.0, -1.642e-05, 3.287e-05, 1.0, -1.324e-06, 6.773e-06, 1.0, -7.673e-06, 7.481e-06, 1.0, 2.075e-05, 1.979e-05, 1.0, 5.936e-06, 1.186e-05, 1.0, 7.26e-07, 7.856e-07, 1.0, 3.555e-06, -4.376e-06, 1.0, -1.642e-05, 3.287e-05, 1.0, -7.673e-06, 7.481e-06, 1.0, 2.075e-05, 1.979e-05, 1.0, 7.26e-07, 7.856e-07, 1.0, 2.105e-05, 1.725e-05, 1.0, 4.197e-06, -3.723e-06, 1.0, 3.555e-06, -4.376e-06, 1.0, -7.673e-06, 7.481e-06, 1.0, 2.075e-05, 1.979e-05, 1.0, 2.105e-05, 1.725e-05, 1.0, 1.911e-05, 4.124e-06, 1.0, -5.302e-06, 5.567e-06, 1.0, 2.075e-05, 1.979e-05, 1.0, 1.911e-05, 4.124e-06, 1.0, -5.302e-06, 5.567e-06, 1.0, 1.911e-05, 4.124e-06, 1.0, -1.436e-05, -3.906e-06, 1.0, -5.302e-06, 5.567e-06, 1.0, -1.436e-05, -3.906e-06, 1.0, -7.955e-06, -6.165e-07, 1.0, -5.302e-06, 5.567e-06, 1.0, -7.955e-06, -6.165e-07, 1.0, -1.083e-05, 2.004e-06, 1.0, -5.302e-06, 5.567e-06, 1.0, -1.083e-05, 2.004e-06, 1.0, 2.52e-05, -1.256e-05, 1.0, -5.302e-06, 5.567e-06, 1.0, 2.52e-05, -1.256e-05, 1.0, 2.113e-05, -1.702e-05, 1.0, -5.302e-06, 5.567e-06, 1.0, 2.113e-05, -1.702e-05, 1.0, 8.428e-07, -5.93e-07, 1.0, 3.217e-06, -5.688e-07, 1.0, 4.197e-06, -3.723e-06, 1.0, -7.673e-06, 7.481e-06, 1.0, 3.217e-06, -5.688e-07, 1.0, -7.673e-06, 7.481e-06, 1.0, -2.276e-05, -2.318e-05, 1.0, 3.941e-06, -1.635e-06, 1.0, 3.217e-06, -5.688e-07, 1.0, -2.276e-05, -2.318e-05, 1.0, 9.808e-06, -6.986e-07, 1.0, 3.941e-06, -1.635e-06, 1.0, -2.276e-05, -2.318e-05, 1.0, -6.897e-06, -1.31e-06, 1.0, 9.808e-06, -6.986e-07, 1.0, -2.276e-05, -2.318e-05, 1.0, 1.007e-05, 4.785e-06, 1.0, -6.897e-06, -1.31e-06, 1.0, -2.276e-05, -2.318e-05, 1.0, 4.33e-06, 3.545e-06, 1.0, 1.007e-05, 4.785e-06, 1.0, -2.276e-05, -2.318e-05, 1.0, 3.655e-06, 4.212e-06, 1.0, 4.33e-06, 3.545e-06, 1.0, -2.276e-05, -2.318e-05, 1.0, 3.686e-07, 1.159e-06, 1.0, 3.655e-06, 4.212e-06, 1.0, -2.276e-05, -2.318e-05, 1.0, 3.686e-07, 1.159e-06, 1.0, -2.276e-05, -2.318e-05, 1.0, -5.302e-06, 5.567e-06, 1.0, 7.693e-07, -1.252e-06, 1.0, 3.686e-07, 1.159e-06, 1.0, -5.302e-06, 5.567e-06, 1.0, -1.059e-06, -1.414e-05, 1.0, 7.693e-07, -1.252e-06, 1.0, -5.302e-06, 5.567e-06, 1.0, 3.41e-06, -1.716e-05, 1.0, -1.059e-06, -1.414e-05, 1.0, -5.302e-06, 5.567e-06, 1.0, 6.057e-06, -1.17e-05, 1.0, 3.41e-06, -1.716e-05, 1.0, -5.302e-06, 5.567e-06, 1.0, 6.057e-06, -1.17e-05, 1.0, -5.302e-06, 5.567e-06, 1.0, 8.428e-07, -5.93e-07, 1.0, 0.0, -1.0, 0.0, 0.0, -1.0, 0.0, 0.0, -1.0, 0.0, 0.0, -1.0, 0.0, 0.0, -1.0, 0.0, 0.0, -1.0, 0.0, 1.0, 0.0, 0.0, 1.0, 0.0, 0.0, 1.0, 0.0, 0.0, 1.0, 0.0, 0.0, 1.0, 0.0, 0.0, 1.0, 0.0, 0.0, 0.0, 1.0, 0.0, 0.0, 1.0, 0.0, 0.0, 1.0, 0.0, 0.0, 1.0, 0.0, 0.0, 1.0, 0.0, 0.0, 1.0, 0.0, -1.0, 0.0, 0.0, -1.0, 0.0, 0.0, -1.0, 0.0, 0.0, -1.0, 0.0, 0.0, -1.0, 0.0, 0.0, -1.0, 0.0, 0.0, 0.9415, -0.3369, 0.0, 0.9415, -0.3369, 0.0, 0.9415, -0.3369, 0.0, 0.9415, -0.3369, 0.0, 0.9415, -0.3369, 0.0, 0.9415, -0.3369, 0.0, 0.8438, -0.5367, 0.0, 0.8438, -0.5367, 0.0, 0.8438, -0.5367, 0.0, 0.8438, -0.5367, 0.0, 0.8438, -0.5367, 0.0, 0.8438, -0.5367, 0.0, 0.7071, -0.7071, 0.0, 0.7071, -0.7071, 0.0, 0.7071, -0.7071, 0.0, 0.7071, -0.7071, 0.0, 0.7071, -0.7071, 0.0, 0.7071, -0.7071, 0.0, 0.5367, -0.8438, 0.0, 0.5367, -0.8438, 0.0, 0.5367, -0.8438, 0.0, 0.5367, -0.8438, 0.0, 0.5367, -0.8438, 0.0, 0.5367, -0.8438, 0.0, 0.3369, -0.9415, 0.0, 0.3369, -0.9415, 0.0, 0.3369, -0.9415, 0.0, 0.3369, -0.9415, 0.0, 0.3369, -0.9415, 0.0, 0.3369, -0.9415, 0.0, 0.1146, -0.9934, 0.0, 0.1146, -0.9934, 0.0, 0.1146, -0.9934, 0.0, 0.1146, -0.9934, 0.0, 0.1146, -0.9934, 0.0, 0.1146, -0.9934, 0.0, -0.1146, -0.9934, 0.0, -0.1146, -0.9934, 0.0, -0.1146, -0.9934, 0.0, -0.1146, -0.9934, 0.0, -0.1146, -0.9934, 0.0, -0.1146, -0.9934, 0.0, -0.3369, -0.9415, 0.0, -0.3369, -0.9415, 0.0, -0.3369, -0.9415, 0.0, -0.3369, -0.9415, 0.0, -0.3369, -0.9415, 0.0, -0.3369, -0.9415, 0.0, -0.5367, -0.8438, 0.0, -0.5367, -0.8438, 0.0, -0.5367, -0.8438, 0.0, -0.5367, -0.8438, 0.0, -0.5367, -0.8438, 0.0, -0.5367, -0.8438, 0.0, -0.7071, -0.7071, 0.0, -0.7071, -0.7071, 0.0, -0.7071, -0.7071, 0.0, -0.7071, -0.7071, 0.0, -0.7071, -0.7071, 0.0, -0.7071, -0.7071, 0.0, -0.8438, -0.5367, 0.0, -0.8438, -0.5367, 0.0, -0.8438, -0.5367, 0.0, -0.8438, -0.5367, 0.0, -0.8438, -0.5367, 0.0, -0.8438, -0.5367, 0.0, -0.9415, -0.3369, 0.0, -0.9415, -0.3369, 0.0, -0.9415, -0.3369, 0.0, -0.9415, -0.3369, 0.0, -0.9415, -0.3369, 0.0, -0.9415, -0.3369, 0.0, -0.9934, -0.1146, 0.0, -0.9934, -0.1146, 0.0, -0.9934, -0.1146, 0.0, -0.9934, -0.1146, 0.0, -0.9934, -0.1146, 0.0, -0.9934, -0.1146, 0.0, -0.9934, 0.1146, 0.0, -0.9934, 0.1146, 0.0, -0.9934, 0.1146, 0.0, -0.9934, 0.1146, 0.0, -0.9934, 0.1146, 0.0, -0.9934, 0.1146, 0.0, -0.9415, 0.3369, 0.0, -0.9415, 0.3369, 0.0, -0.9415, 0.3369, 0.0, -0.9415, 0.3369, 0.0, -0.9415, 0.3369, 0.0, -0.9415, 0.3369, 0.0, -0.8438, 0.5367, 0.0, -0.8438, 0.5367, 0.0, -0.8438, 0.5367, 0.0, -0.8438, 0.5367, 0.0, -0.8438, 0.5367, 0.0, -0.8438, 0.5367, 0.0, -0.7071, 0.7071, 0.0, -0.7071, 0.7071, 0.0, -0.7071, 0.7071, 0.0, -0.7071, 0.7071, 0.0, -0.7071, 0.7071, 0.0, -0.7071, 0.7071, 0.0, -0.5367, 0.8438, 0.0, -0.5367, 0.8438, 0.0, -0.5367, 0.8438, 0.0, -0.5367, 0.8438, 0.0, -0.5367, 0.8438, 0.0, -0.5367, 0.8438, 0.0, -0.3369, 0.9415, 0.0, -0.3369, 0.9415, 0.0, -0.3369, 0.9415, 0.0, -0.3369, 0.9415, 0.0, -0.3369, 0.9415, 0.0, -0.3369, 0.9415, 0.0, -0.1146, 0.9934, 0.0, -0.1146, 0.9934, 0.0, -0.1146, 0.9934, 0.0, -0.1146, 0.9934, 0.0, -0.1146, 0.9934, 0.0, -0.1146, 0.9934, 0.0, 0.1146, 0.9934, 0.0, 0.1146, 0.9934, 0.0, 0.1146, 0.9934, 0.0, 0.1146, 0.9934, 0.0, 0.1146, 0.9934, 0.0, 0.1146, 0.9934, 0.0, 0.3369, 0.9415, 0.0, 0.3369, 0.9415, 0.0, 0.3369, 0.9415, 0.0, 0.3369, 0.9415, 0.0, 0.3369, 0.9415, 0.0, 0.3369, 0.9415, 0.0, 0.5367, 0.8438, 0.0, 0.5367, 0.8438, 0.0, 0.5367, 0.8438, 0.0, 0.5367, 0.8438, 0.0, 0.5367, 0.8438, 0.0, 0.5367, 0.8438, 0.0, 0.7071, 0.7071, 0.0, 0.7071, 0.7071, 0.0, 0.7071, 0.7071, 0.0, 0.7071, 0.7071, 0.0, 0.7071, 0.7071, 0.0, 0.7071, 0.7071, 0.0, 0.8438, 0.5367, 0.0, 0.8438, 0.5367, 0.0, 0.8438, 0.5367, 0.0, 0.8438, 0.5367, 0.0, 0.8438, 0.5367, 0.0, 0.8438, 0.5367, 0.0, 0.9415, 0.3369, 0.0, 0.9415, 0.3369, 0.0, 0.9415, 0.3369, 0.0, 0.9415, 0.3369, 0.0, 0.9415, 0.3369, 0.0, 0.9415, 0.3369, 0.0, 0.9934, 0.1146, 0.0, 0.9934, 0.1146, 0.0, 0.9934, 0.1146, 0.0, 0.9934, 0.1146, 0.0, 0.9934, 0.1146, 0.0, 0.9934, 0.1146, 0.0, 0.9934, -0.1146, 0.0, 0.9934, -0.1146, 0.0, 0.9934, -0.1146, 0.0, 0.9934, -0.1146, 0.0, 0.9934, -0.1146, 0.0, 0.9934, -0.1146, 0.0, -5.753e-10, 0.0, 1.0, -8.948e-10, 0.0, 1.0, -5.854e-11, 0.0, 1.0, -5.854e-11, 0.0, 1.0, 5.804e-09, 0.0, 1.0, -5.753e-10, 0.0, 1.0, -5.854e-11, 0.0, 1.0, -8.948e-10, 0.0, 1.0, -8.223e-09, 0.0, 1.0, 5.804e-09, 0.0, 1.0, -5.913e-09, 0.0, 1.0, -5.753e-10, 0.0, 1.0, -8.223e-09, 0.0, 1.0, -8.948e-10, 0.0, 1.0, -3.022e-09, 0.0, 1.0, -5.913e-09, 0.0, 1.0, -3.548e-09, 0.0, 1.0, -5.753e-10, 0.0, 1.0, -3.022e-09, 0.0, 1.0, -8.948e-10, 0.0, 1.0, -4.597e-09, 0.0, 1.0, -3.548e-09, 0.0, 1.0, 7.418e-10, 0.0, 1.0, -5.753e-10, 0.0, 1.0, -4.597e-09, 0.0, 1.0, -8.948e-10, 0.0, 1.0, 0.0, 0.0, 1.0, 7.418e-10, 0.0, 1.0, 5.731e-09, 0.0, 1.0, -5.753e-10, 0.0, 1.0, -5.753e-10, 0.0, 1.0, 5.731e-09, 0.0, 1.0, -5.28e-10, 0.0, 1.0, 5.731e-09, 0.0, 1.0, 6.921e-08, 0.0, 1.0, -5.28e-10, 0.0, 1.0, 6.921e-08, 0.0, 1.0, -2.072e-09, 0.0, 1.0, -5.28e-10, 0.0, 1.0, -2.072e-09, 0.0, 1.0, -7.749e-09, 0.0, 1.0, -5.28e-10, 0.0, 1.0, -7.749e-09, 0.0, 1.0, 0.0, 0.0, 1.0, -5.28e-10, 0.0, 1.0, 0.0, 0.0, 1.0, 0.0, 0.0, 1.0, -5.28e-10, 0.0, 1.0, 0.0, 0.0, 1.0, -2.283e-09, 0.0, 1.0, -5.28e-10, 0.0, 1.0, 0.0, 0.0, 1.0, -8.948e-10, 0.0, 1.0, -3.477e-09, 0.0, 1.0, -8.948e-10, 0.0, 1.0, 9.863e-11, 0.0, 1.0, -3.477e-09, 0.0, 1.0, -3.477e-09, 0.0, 1.0, 9.863e-11, 0.0, 1.0, -7.926e-08, 0.0, 1.0, -7.926e-08, 0.0, 1.0, 9.863e-11, 0.0, 1.0, 2.786e-08, 0.0, 1.0, 2.786e-08, 0.0, 1.0, 9.863e-11, 0.0, 1.0, 0.0, 0.0, 1.0, 0.0, 0.0, 1.0, 9.863e-11, 0.0, 1.0, 0.0, 0.0, 1.0, 0.0, 0.0, 1.0, 9.863e-11, 0.0, 1.0, 0.0, 0.0, 1.0, 0.0, 0.0, 1.0, 9.863e-11, 0.0, 1.0, 0.0, 0.0, 1.0, 0.0, 0.0, 1.0, 9.863e-11, 0.0, 1.0, 0.0, 0.0, 1.0, 9.863e-11, 0.0, 1.0, -5.28e-10, 0.0, 1.0, 0.0, 0.0, 1.0, 0.0, 0.0, 1.0, -5.28e-10, 0.0, 1.0, 1.803e-09, 0.0, 1.0, 1.803e-09, 0.0, 1.0, -5.28e-10, 0.0, 1.0, 1.413e-08, 0.0, 1.0, 1.413e-08, 0.0, 1.0, -5.28e-10, 0.0, 1.0, -2.427e-09, 0.0, 1.0, -2.427e-09, 0.0, 1.0, -5.28e-10, 0.0, 1.0, -7.372e-09, 0.0, 1.0, -5.28e-10, 0.0, 1.0, -2.283e-09, 0.0, 1.0, -7.372e-09, 0.0, 1.0, 1.033e-10, 0.0, -1.0, 8.374e-10, 0.0, -1.0, 9.543e-10, 0.0, -1.0, 8.231e-09, 0.0, -1.0, 9.543e-10, 0.0, -1.0, 8.374e-10, 0.0, -1.0, 1.033e-10, 0.0, -1.0, 9.543e-10, 0.0, -1.0, -3.144e-09, 0.0, -1.0, 2.917e-09, 0.0, -1.0, 8.231e-09, 0.0, -1.0, 8.374e-10, 0.0, -1.0, 1.033e-10, 0.0, -1.0, -3.144e-09, 0.0, -1.0, -6.119e-10, 0.0, -1.0, 1.018e-09, 0.0, -1.0, 2.917e-09, 0.0, -1.0, 8.374e-10, 0.0, -1.0, 1.033e-10, 0.0, -1.0, -6.119e-10, 0.0, -1.0, -3.501e-09, 0.0, -1.0, 7.418e-10, 0.0, -1.0, 1.018e-09, 0.0, -1.0, 8.374e-10, 0.0, -1.0, 1.033e-10, 0.0, -1.0, -3.501e-09, 0.0, -1.0, 3.107e-09, 0.0, -1.0, 6.437e-09, 0.0, -1.0, 7.418e-10, 0.0, -1.0, 8.374e-10, 0.0, -1.0, 6.437e-09, 0.0, -1.0, 8.374e-10, 0.0, -1.0, 4.074e-10, 0.0, -1.0, 6.921e-08, 0.0, -1.0, 6.437e-09, 0.0, -1.0, 4.074e-10, 0.0, -1.0, -4.144e-09, 0.0, -1.0, 6.921e-08, 0.0, -1.0, 4.074e-10, 0.0, -1.0, -1.55e-08, 0.0, -1.0, -4.144e-09, 0.0, -1.0, 4.074e-10, 0.0, -1.0, 0.0, 0.0, -1.0, -1.55e-08, 0.0, -1.0, 4.074e-10, 0.0, -1.0, 3.66e-09, 0.0, -1.0, 0.0, 0.0, -1.0, 4.074e-10, 0.0, -1.0, 3.548e-09, 0.0, -1.0, 3.66e-09, 0.0, -1.0, 4.074e-10, 0.0, -1.0, 1.033e-10, 0.0, -1.0, 3.107e-09, 0.0, -1.0, -1.093e-09, 0.0, -1.0, -1.544e-10, 0.0, -1.0, 1.033e-10, 0.0, -1.0, -1.093e-09, 0.0, -1.0, -1.544e-10, 0.0, -1.0, -1.093e-09, 0.0, -1.0, -6.037e-08, 0.0, -1.0, -1.544e-10, 0.0, -1.0, -6.037e-08, 0.0, -1.0, 1.55e-08, 0.0, -1.0, -1.544e-10, 0.0, -1.0, 1.55e-08, 0.0, -1.0, 6.794e-09, 0.0, -1.0, -1.544e-10, 0.0, -1.0, 6.794e-09, 0.0, -1.0, 1.107e-09, 0.0, -1.0, -1.544e-10, 0.0, -1.0, 1.107e-09, 0.0, -1.0, -2.88e-09, 0.0, -1.0, -1.544e-10, 0.0, -1.0, -2.88e-09, 0.0, -1.0, -4.892e-09, 0.0, -1.0, -1.544e-10, 0.0, -1.0, -4.892e-09, 0.0, -1.0, -1.806e-09, 0.0, -1.0, 4.074e-10, 0.0, -1.0, -1.544e-10, 0.0, -1.0, -1.806e-09, 0.0, -1.0, 4.074e-10, 0.0, -1.0, -1.806e-09, 0.0, -1.0, -1.017e-09, 0.0, -1.0, 4.074e-10, 0.0, -1.0, -1.017e-09, 0.0, -1.0, 1.394e-08, 0.0, -1.0, 4.074e-10, 0.0, -1.0, 1.394e-08, 0.0, -1.0, -9.331e-10, 0.0, -1.0, 4.074e-10, 0.0, -1.0, -9.331e-10, 0.0, -1.0, -2.587e-09, 0.0, -1.0, 3.548e-09, 0.0, -1.0, 4.074e-10, 0.0, -1.0, -2.587e-09, 0.0, -1.0])] * 3)])

# ---- objects
ob_rectangle001 = bpy.data.objects.new('Rectangle001', me_mesh_008)

# ---- transforms, parenting, visibility, modifiers, constraints
ob_rectangle001.location = (-1.578, -1.541, 0.0)
ob_rectangle001.scale = (0.06452, 0.06452, 0.06452)
ob_rectangle001.color = (0.8, 0.8, 0.8, 1.0)
ob_rectangle001.lineart.crease_threshold = 0.0

# ---- collection membership
col_collection.objects.link(ob_rectangle001)

# ---- scene / render settings (as saved in the file)
scene.frame_start = 1; scene.frame_end = 250; scene.frame_set(1)
scene.render.engine = 'BLENDER_EEVEE_NEXT'
scene.render.fps = 30
scene.cycles.use_denoising = False
scene.cycles.samples = 128
scene.cycles.sampling_pattern = 'TABULATED_SOBOL'
scene.cycles.use_adaptive_sampling = False
scene.cycles.use_light_tree = False
scene.view_settings.view_transform = 'Filmic'
bpy.context.view_layer.update()

# ---- added for rendering (the .blend has no active camera and no usable light): camera, sun
cam_auto = bpy.data.cameras.new('AutoCamera')
cam_auto.lens = 50.0
cam_auto.sensor_width = 36.0
cam_auto.clip_end = 1000.0
ob_auto_camera = bpy.data.objects.new('AutoCamera', cam_auto)
scene.collection.objects.link(ob_auto_camera)
ob_auto_camera.location = (4.55918, -8.86478, 4.88253)
ob_auto_camera.rotation_euler = (1.09748, -7.21219e-08, 0.694738)
scene.camera = ob_auto_camera
light_auto_sun = bpy.data.lights.new('AutoSun', 'SUN')
light_auto_sun.energy = 3.0
light_auto_sun.angle = 0.0523599
ob_auto_sun = bpy.data.objects.new('AutoSun', light_auto_sun)
scene.collection.objects.link(ob_auto_sun)
ob_auto_sun.rotation_euler = (0.872665, 0.174533, 0.523599)
bpy.context.view_layer.update()
